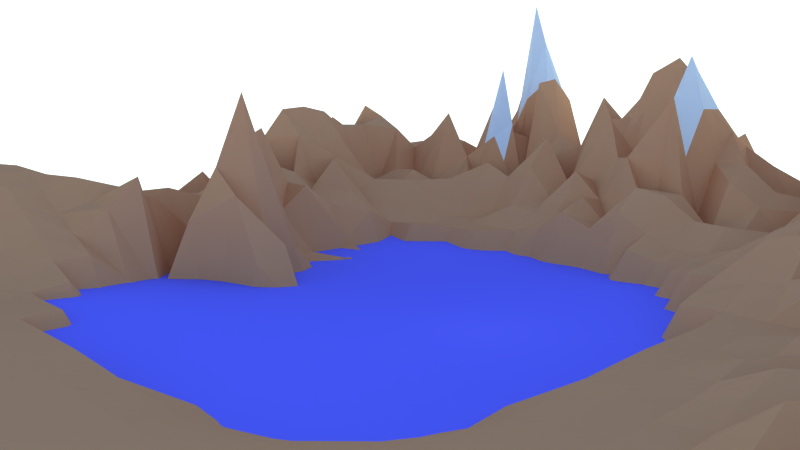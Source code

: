 # Source: hp-landscape.blend  (saved by Blender 2.75.0; exported with 4.5.12 LTS)
import bpy
from mathutils import Matrix  # noqa: F401  (used for matrix-valued properties, if any)

bpy.ops.wm.read_factory_settings(use_empty=True)
scene = bpy.context.scene
scene.name = 'Scene'

# ---- collections
col_collection_1 = bpy.data.collections.new('Collection 1'); scene.collection.children.link(col_collection_1)

# ---- materials (node trees are filled in below, after node groups)
mat_material_003 = bpy.data.materials.new('Material.003')
mat_material_003.alpha_threshold = 0.0
mat_material_003.diffuse_color = (0.1923, 0.1846, 1.0, 1.0)
mat_material_003.roughness = 0.5
mat_material_000 = bpy.data.materials.new('Material.000')
mat_material_000.alpha_threshold = 0.0
mat_material_000.diffuse_color = (0.7154, 0.32, 0.1473, 1.0)
mat_material_000.roughness = 0.5
mat_material = bpy.data.materials.new('Material')
mat_material.alpha_threshold = 0.0
mat_material.roughness = 0.5

# ---- material node trees

# ---- world
world_world_001 = bpy.data.worlds.new('World.001'); scene.world = world_world_001
world_world_001.use_nodes = True; world_world_001.node_tree.nodes.clear()
_N = world_world_001.node_tree.nodes; _L = world_world_001.node_tree.links
n0 = _N.new('ShaderNodeOutputWorld'); n0.name = 'World Output'; n0.location = (300, 300)
n1 = _N.new('ShaderNodeTexSky'); n1.name = 'Sky Texture'; n1.location = (-190, 300)
n1.sky_type = 'HOSEK_WILKIE'
n1.sun_direction = (-0.1409, 0.3289, 0.9338)
n1.ground_albedo = 0.8
n1.sun_elevation = 1.571
n2 = _N.new('ShaderNodeBackground'); n2.name = 'Background'; n2.location = (10, 300)
n2.inputs[1].default_value = 5.0
_L.new(n2.outputs[0], n0.inputs[0])
_L.new(n1.outputs[0], n2.inputs[0])
n0.is_active_output = True
world_world_001.use_sun_shadow = False
world_world_001.sun_shadow_jitter_overblur = 0.0
world_world_001.cycles.sampling_method = 'MANUAL'
world_world_001.cycles.sample_map_resolution = 256

# ---- cameras
cam_camera = bpy.data.cameras.new('Camera')
cam_camera.clip_end = 270.6
cam_camera.lens = 35.0
cam_camera.sensor_width = 32.0
cam_camera.sensor_height = 18.0
cam_camera.ortho_scale = 7.314
cam_camera.dof.focus_distance = 0.0

# ---- lights
light_lamp = bpy.data.lights.new('Lamp', 'POINT')
light_lamp.transmission_factor = 0.0
light_lamp.cutoff_distance = 30.0
light_lamp.energy = 100.0
light_lamp.shadow_buffer_clip_start = 1.001
light_lamp.shadow_soft_size = 0.1
light_lamp.shadow_maximum_resolution = 0.006
light_lamp.use_absolute_resolution = True
light_lamp.cycles.use_multiple_importance_sampling = False

# ---- meshes
me_plane_001 = bpy.data.meshes.new('Plane.001')
me_plane_001.from_pydata([(-1.0, -1.0, 0.0), (1.0, -1.0, 0.0), (-1.0, 1.0, 0.0), (1.0, 1.0, 0.0)], [], [(0, 1, 3, 2)])
me_plane_001.materials.append(mat_material_003)
me_plane_001.use_remesh_preserve_volume = False
me_plane_001.use_remesh_preserve_attributes = False
me_plane_001.use_mirror_vertex_groups = False
me_plane_001.update()
me_plane = bpy.data.meshes.new('Plane')
me_plane.from_pydata([(-4.079, -4.079, 0.2129), (4.079, -4.079, 0.0), (-4.079, 4.079, 0.008868), (4.079, 4.079, -0.02277), (-4.079, 0.0, 0.02565), (0.0, -4.079, 0.0), (4.079, 0.0, 0.359), (0.0, 4.079, 0.3281), (0.0, 0.0, -1.508), (-4.079, -2.04, 0.4731), (2.04, -4.079, 0.0), (4.079, 2.04, 0.2052), (-2.04, 4.079, 0.3496), (-4.079, 2.04, 0.7129), (-2.04, -4.079, 0.01825), (4.079, -2.04, 0.02245), (2.04, 4.079, 1.101), (0.0, 2.04, 0.1393), (0.0, -2.04, -0.05133), (-2.04, 0.0, 0.1185), (2.04, 0.0, 0.02507), (2.04, -2.04, 0.02245), (-2.04, -2.04, 0.0006351), (-2.04, 2.04, 0.04105), (2.04, 2.04, 0.7714), (-4.079, -3.059, 0.3242), (3.059, -4.079, 0.0), (4.079, 3.059, 0.02892), (-3.059, 4.079, 0.5923), (-4.079, 1.02, 0.2063), (-1.02, -4.079, 0.0), (4.079, -1.02, 0.0328), (1.02, 4.079, 0.2333), (0.0, 3.059, 0.5908), (0.0, -1.02, -1.597), (-3.059, 0.0, 0.3112), (1.02, 0.0, -0.6228), (-4.079, -1.02, 0.4551), (1.02, -4.079, 0.0), (4.079, 1.02, 0.1554), (-1.02, 4.079, 0.6317), (-4.079, 3.059, 0.5697), (-3.059, -4.079, 0.3242), (4.079, -3.059, 0.0), (3.059, 4.079, 0.5609), (0.0, 1.02, -0.9367), (0.0, -3.059, 0.0), (-1.02, 0.0, -1.531), (3.059, 0.0, 0.1086), (2.04, -1.02, 0.01132), (2.04, -3.059, 0.0), (1.02, -2.04, -0.001531), (3.059, -2.04, 0.1622), (-2.04, -1.02, -0.5585), (-2.04, -3.059, 0.07886), (-3.059, -2.04, 0.5313), (-1.02, -2.04, 0.0), (-2.04, 3.059, 0.2777), (-2.04, 1.02, -0.1861), (-3.059, 2.04, 0.195), (-1.02, 2.04, 0.05765), (2.04, 3.059, 0.3997), (2.04, 1.02, 0.2227), (1.02, 2.04, 0.3232), (3.059, 2.04, 0.2978), (3.059, 1.02, 0.6871), (1.02, 1.02, 0.09517), (1.02, 3.059, 0.8154), (-1.02, 1.02, -1.133), (-3.059, 1.02, 0.4617), (-3.059, 3.059, 0.5367), (-1.02, -3.059, 0.0), (-3.059, -3.059, 0.5641), (-3.059, -1.02, 0.5955), (3.059, -3.059, 0.02245), (1.02, -3.059, 0.0), (1.02, -1.02, -0.1916), (3.059, -1.02, 0.3408), (-1.02, -1.02, -1.231), (-1.02, 3.059, 0.9159), (3.059, 3.059, 0.557), (-4.079, -3.569, 0.3242), (3.569, -4.079, 0.0), (4.079, 3.569, -0.0354), (-3.569, 4.079, 0.1027), (-4.079, 0.5099, 0.3284), (-0.5099, -4.079, 0.0), (4.079, -0.5099, 0.04478), (0.5099, 4.079, 0.2286), (0.0, 3.569, 0.6991), (0.0, -0.5099, -1.67), (-3.569, 0.0, 0.2813), (0.5099, 0.0, -1.203), (-4.079, -1.53, 0.5701), (1.53, -4.079, 0.0), (4.079, 1.53, 0.07388), (-1.53, 4.079, 0.52), (-4.079, 2.549, 0.7132), (-2.549, -4.079, 0.2129), (4.079, -2.549, 0.00261), (2.549, 4.079, 0.7748), (0.0, 1.53, -0.591), (0.0, -2.549, 0.0), (-1.53, 0.0, -0.4069), (2.549, 0.0, 0.2289), (2.04, -0.5099, 0.09943), (2.04, -2.549, 0.00261), (0.5099, -2.04, -0.05133), (2.549, -2.04, 0.109), (-2.04, -0.5099, -0.5894), (-2.04, -2.549, 0.01825), (-3.569, -2.04, 0.6444), (-1.53, -2.04, 0.0), (-2.04, 3.569, 1.266), (-2.04, 1.53, 0.03455), (-3.569, 2.04, 0.7757), (-1.53, 2.04, 0.0), (2.04, 3.569, 0.7541), (2.04, 1.53, 0.5816), (0.5099, 2.04, 0.05986), (2.549, 2.04, 0.488), (-4.079, -2.549, 0.3607), (2.549, -4.079, 0.0), (4.079, 2.549, 0.03063), (-2.549, 4.079, 0.6468), (-4.079, 1.53, 0.6407), (-1.53, -4.079, 0.0), (4.079, -1.53, 0.00261), (1.53, 4.079, 1.014), (0.0, 2.549, 0.3809), (0.0, -1.53, -1.054), (-2.549, 0.0, 0.1093), (1.53, 0.0, 0.0), (-4.079, -0.5099, 0.1587), (0.5099, -4.079, 0.0), (4.079, 0.5099, 0.4246), (-0.5099, 4.079, 0.2602), (-4.079, 3.569, 0.3465), (-3.569, -4.079, 0.3242), (4.079, -3.569, 0.0), (3.569, 4.079, 0.006387), (0.0, 0.5099, -1.231), (0.0, -3.569, 0.0), (-0.5099, 0.0, -1.621), (3.569, 0.0, 0.452), (2.04, -1.53, 0.00261), (2.04, -3.569, 0.0), (1.53, -2.04, 0.0), (3.569, -2.04, 0.109), (-2.04, -1.53, 0.03627), (-2.04, -3.569, 0.07886), (-2.549, -2.04, 0.1768), (-0.5099, -2.04, -0.01147), (-2.04, 2.549, 0.4954), (-2.04, 0.5099, -0.2672), (-2.549, 2.04, 0.3361), (-0.5099, 2.04, 0.114), (2.04, 2.549, 0.3067), (2.04, 0.5099, 0.1683), (1.53, 2.04, -0.01366), (3.569, 2.04, 0.4131), (3.059, 1.53, 0.5434), (3.059, 0.5099, 0.9609), (2.549, 1.02, 0.4978), (3.569, 1.02, 1.081), (1.02, 1.53, 0.1256), (1.02, 0.5099, -0.3674), (0.5099, 1.02, -0.591), (1.53, 1.02, 0.214), (1.02, 3.569, 0.1249), (1.02, 2.549, 0.2261), (0.5099, 3.059, 0.3959), (1.53, 3.059, 0.2239), (-1.02, 1.53, -0.7767), (-1.02, 0.5099, -1.379), (-1.53, 1.02, -0.6687), (-0.5099, 1.02, -1.153), (-3.059, 1.53, 0.5591), (-3.059, 0.5099, 0.3961), (-3.569, 1.02, 0.734), (-2.549, 1.02, 0.2269), (-3.059, 3.569, 0.4924), (-3.059, 2.549, 0.1654), (-3.569, 3.059, 0.105), (-2.549, 3.059, 0.6083), (-1.02, -2.549, 0.0), (-1.02, -3.569, 0.0), (-1.53, -3.059, 0.0), (-0.5099, -3.059, 0.0), (-3.059, -2.549, 0.4563), (-3.059, -3.569, 0.5641), (-3.569, -3.059, 0.5739), (-2.549, -3.059, 0.3242), (-3.059, -0.5099, 0.4404), (-3.059, -1.53, 0.5701), (-3.569, -1.02, 0.5701), (-2.549, -1.02, 0.4115), (3.059, -2.549, 0.109), (3.059, -3.569, 0.0), (2.549, -3.059, 0.00261), (3.569, -3.059, 0.00261), (1.02, -2.549, 0.0), (1.02, -3.569, 0.0), (0.5099, -3.059, 0.0), (1.53, -3.059, 0.0), (1.02, -0.5099, -0.5818), (1.02, -1.53, -0.09525), (0.5099, -1.02, -1.222), (1.53, -1.02, -0.006131), (3.059, -0.5099, 0.5901), (3.059, -1.53, 0.1346), (2.549, -1.02, 0.08712), (3.569, -1.02, 0.3005), (-1.02, -0.5099, -1.355), (-1.02, -1.53, -0.8173), (-1.53, -1.02, -0.8444), (-0.5099, -1.02, -1.539), (-1.02, 3.569, 0.6189), (-1.02, 2.549, 0.491), (-1.53, 3.059, 0.2369), (-0.5099, 3.059, 0.7473), (3.059, 3.569, 0.165), (3.059, 2.549, -0.05159), (2.549, 3.059, 0.5835), (3.569, 3.059, 0.4684), (3.569, 2.549, 0.5259), (2.549, 2.549, 0.3744), (2.549, 3.569, 0.01656), (-0.5099, 2.549, 0.6417), (-1.53, 2.549, 0.4915), (-1.53, 3.569, 0.4249), (-0.5099, -1.53, -1.058), (-1.53, -1.53, -0.591), (-1.53, -0.5099, -1.006), (3.569, -1.53, 0.09527), (2.549, -1.53, 0.07095), (2.549, -0.5099, 0.2029), (1.53, -1.53, 0.0), (0.5099, -1.53, -0.2566), (0.5099, -0.5099, -1.393), (1.53, -3.569, 0.0), (0.5099, -3.569, 0.0), (0.5099, -2.549, 0.0), (3.569, -3.569, 0.0), (2.549, -3.569, 0.0), (2.549, -2.549, 0.07095), (-2.549, -1.53, 0.2764), (-3.569, -1.53, 0.7134), (-3.569, -0.5099, 0.2764), (-2.549, -3.569, 0.3242), (-3.569, -3.569, 0.5641), (-3.569, -2.549, 0.5625), (-0.5099, -3.569, 0.0), (-1.53, -3.569, 0.0), (-1.53, -2.549, 0.0), (-2.549, 2.549, 0.1904), (-3.569, 2.549, 0.8981), (-3.569, 3.569, 0.5334), (-2.549, 0.5099, 0.2139), (-3.569, 0.5099, 0.0002113), (-3.569, 1.53, 1.03), (-0.5099, 0.5099, -1.444), (-1.53, 0.5099, -0.9231), (-1.53, 1.53, -0.591), (1.53, 2.549, 0.4642), (0.5099, 2.549, 0.1458), (0.5099, 3.569, 0.1072), (1.53, 0.5099, 0.01356), (0.5099, 0.5099, -0.8967), (0.5099, 1.53, 0.01151), (3.569, 0.5099, 0.7323), (2.549, 0.5099, 0.3835), (2.549, 1.53, 0.5168), (3.569, 1.53, 0.2914), (1.53, 1.53, 0.111), (1.53, 3.569, 0.2147), (-0.5099, 1.53, -0.7769), (-2.549, 1.53, 0.1445), (-2.549, 3.569, 0.4494), (-0.5099, -2.549, 0.0), (-2.549, -2.549, 0.2717), (-2.549, -0.5099, -0.2855), (3.569, -2.549, 0.07095), (1.53, -2.549, 0.0), (1.53, -0.5099, 0.0), (3.569, -0.5099, 0.6925), (-0.5099, -0.5099, -1.64), (-0.5099, 3.569, 0.7772), (3.569, 3.569, 0.05496), (-4.079, -3.824, 0.2679), (3.824, -4.079, 0.0), (4.079, 3.824, -0.03148), (-3.824, 4.079, 0.02263), (-4.079, 0.2549, 0.027), (-0.2549, -4.079, 0.0), (4.079, -0.2549, 0.2638), (0.2549, 4.079, 0.2062), (0.0, 3.824, 0.4146), (0.0, -0.2549, -1.598), (-3.824, 0.0, 0.03366), (0.2549, 0.0, -1.433), (-4.079, -1.785, 0.5149), (1.785, -4.079, 0.0), (4.079, 1.785, 0.3985), (-1.785, 4.079, 0.8881), (-4.079, 2.294, 0.8791), (-2.294, -4.079, 0.09559), (4.079, -2.294, 0.01042), (2.294, 4.079, 0.7498), (0.0, 1.785, 0.05343), (0.0, -2.294, -0.0009388), (-1.785, 0.0, 0.09972), (2.294, 0.0, 0.1312), (2.04, -0.2549, 0.1535), (2.04, -2.294, 0.01042), (0.2549, -2.04, -0.07249), (2.294, -2.04, 0.06306), (-2.04, -0.2549, 0.4736), (-2.04, -2.294, 0.003253), (-3.824, -2.04, 0.5579), (-1.785, -2.04, 0.0), (-2.04, 3.824, 1.043), (-2.04, 1.785, 0.002892), (-3.824, 2.04, 0.8185), (-1.785, 2.04, 0.01271), (2.04, 3.824, 2.019), (2.04, 1.785, 0.1428), (0.2549, 2.04, 0.05212), (2.294, 2.04, 0.542), (-4.079, -2.804, 0.3089), (2.804, -4.079, 0.0), (4.079, 2.804, 0.01309), (-2.804, 4.079, 1.117), (-4.079, 1.275, 0.6584), (-1.275, -4.079, 0.0), (4.079, -1.275, 0.02866), (1.275, 4.079, 0.9104), (0.0, 2.804, 0.1792), (0.0, -1.275, -1.44), (-2.804, 0.0, 0.3494), (1.275, 0.0, 0.0), (-4.079, -0.7648, 0.3024), (0.7648, -4.079, 0.0), (4.079, 0.7648, 0.4579), (-0.7648, 4.079, 0.6798), (-4.079, 3.314, 0.4343), (-3.314, -4.079, 0.3803), (4.079, -3.314, 0.0), (3.314, 4.079, 0.05565), (0.0, 0.7648, -1.15), (0.0, -3.314, 0.0), (-0.7648, 0.0, -1.481), (3.314, 0.0, 1.173), (2.04, -1.275, 0.0), (2.04, -3.314, 0.0), (1.275, -2.04, 0.0), (3.314, -2.04, 0.1466), (-2.04, -1.275, -0.323), (-2.04, -3.314, 0.1212), (-2.804, -2.04, 0.3454), (-0.7648, -2.04, 0.0), (-2.04, 2.804, 0.1778), (-2.04, 0.7648, -0.1538), (-2.804, 2.04, 0.2236), (-0.7648, 2.04, 0.2097), (2.04, 2.804, 0.09213), (2.04, 0.7648, 0.1389), (1.275, 2.04, 0.09703), (3.314, 2.04, 0.2526), (3.059, 1.785, 0.6713), (3.059, 0.7648, 0.3238), (2.294, 1.02, 0.5414), (3.314, 1.02, 0.7694), (1.02, 1.785, 0.2893), (1.02, 0.7648, 0.03196), (0.2549, 1.02, -0.8404), (1.275, 1.02, 0.1452), (1.02, 3.824, 0.2932), (1.02, 2.804, 0.5237), (0.2549, 3.059, 0.6018), (1.275, 3.059, 1.067), (-1.02, 1.785, -0.5382), (-1.02, 0.7648, -1.186), (-1.785, 1.02, -0.2367), (-0.7648, 1.02, -1.2), (-3.059, 1.785, 0.2543), (-3.059, 0.7648, 0.4554), (-3.824, 1.02, 0.8142), (-2.804, 1.02, 0.3239), (-3.059, 3.824, 0.4805), (-3.059, 2.804, 0.6955), (-3.824, 3.059, 0.2208), (-2.804, 3.059, 0.2581), (-1.02, -2.294, 0.0), (-1.02, -3.314, 0.0), (-1.785, -3.059, 0.01065), (-0.7648, -3.059, 0.0), (-3.059, -2.294, 0.4794), (-3.059, -3.314, 0.5965), (-3.824, -3.059, 0.4583), (-2.804, -3.059, 0.4561), (-3.059, -0.2549, 0.4404), (-3.059, -1.275, 0.5149), (-3.824, -1.02, 0.5149), (-2.804, -1.02, 0.4386), (3.059, -2.294, 0.1466), (3.059, -3.314, 0.0008453), (2.294, -3.059, 0.0), (3.314, -3.059, 0.01042), (1.02, -2.294, 0.0), (1.02, -3.314, 0.0), (0.2549, -3.059, 0.0), (1.275, -3.059, 0.0), (1.02, -0.2549, -0.7467), (1.02, -1.275, -0.1604), (0.2549, -1.02, -1.546), (1.275, -1.02, -0.07249), (3.059, -0.2549, 0.3546), (3.059, -1.275, 0.1821), (2.294, -1.02, 0.1088), (3.314, -1.02, 0.1707), (-1.02, -0.2549, -1.512), (-1.02, -1.275, -1.051), (-1.785, -1.02, -0.3582), (-0.7648, -1.02, -1.439), (-1.02, 3.824, 0.2902), (-1.02, 2.804, 0.388), (-1.785, 3.059, 0.5145), (-0.7648, 3.059, 0.6205), (3.059, 3.824, -0.04201), (3.059, 2.804, 1.383), (2.294, 3.059, 0.7607), (3.314, 3.059, 0.0934), (-4.079, -3.314, 0.3803), (3.314, -4.079, 0.0), (4.079, 3.314, -0.0202), (-3.314, 4.079, 0.4081), (-4.079, 0.7648, 0.3452), (-0.7648, -4.079, 0.0), (4.079, -0.7648, 0.2381), (0.7648, 4.079, 0.2185), (0.0, 3.314, 0.839), (0.0, -0.7648, -1.73), (-3.314, 0.0, 0.3448), (0.7648, 0.0, -0.9294), (-4.079, -1.275, 0.5149), (1.275, -4.079, 0.0), (4.079, 1.275, 0.5302), (-1.275, 4.079, 0.3565), (-4.079, 2.804, 0.2021), (-2.804, -4.079, 0.2679), (4.079, -2.804, 0.0), (2.804, 4.079, 0.5136), (0.0, 1.275, -0.8113), (0.0, -2.804, 0.0), (-1.275, 0.0, -1.247), (2.804, 0.0, 0.2499), (2.04, -0.7648, 0.02497), (2.04, -2.804, 0.0), (0.7648, -2.04, -0.0219), (2.804, -2.04, 0.1466), (-2.04, -0.7648, -0.3716), (-2.04, -2.804, 0.04399), (-3.314, -2.04, 0.627), (-1.275, -2.04, 0.0), (-2.04, 3.314, 1.23), (-2.04, 1.275, -0.4445), (-3.314, 2.04, 0.2132), (-1.275, 2.04, 0.006318), (2.04, 3.314, -0.1076), (2.04, 1.275, 0.154), (0.7648, 2.04, 0.1371), (2.804, 2.04, 0.5785), (-4.079, -2.294, 0.3947), (2.294, -4.079, 0.0), (4.079, 2.294, 0.1535), (-2.294, 4.079, 0.5025), (-4.079, 1.785, 0.3167), (-1.785, -4.079, 0.0), (4.079, -1.785, 0.01042), (1.785, 4.079, 0.1569), (0.0, 2.294, 0.3989), (0.0, -1.785, -0.1604), (-2.294, 0.0, 1.225), (1.785, 0.0, 0.07057), (-4.079, -0.2549, 0.05657), (0.2549, -4.079, 0.0), (4.079, 0.2549, 0.7279), (-0.2549, 4.079, 0.7653), (-4.079, 3.824, 0.1291), (-3.824, -4.079, 0.2679), (4.079, -3.824, 0.0), (3.824, 4.079, -0.0726), (0.0, 0.2549, -1.364), (0.0, -3.824, 0.0), (-0.2549, 0.0, -1.571), (3.824, 0.0, 0.3989), (2.04, -1.785, 0.01042), (2.04, -3.824, 0.0), (1.785, -2.04, 0.0008453), (3.824, -2.04, 0.06306), (-2.04, -1.785, 0.01202), (-2.04, -3.824, 0.04399), (-2.294, -2.04, 0.05291), (-0.2549, -2.04, -0.02527), (-2.04, 2.294, 0.1885), (-2.04, 0.2549, 0.02962), (-2.294, 2.04, 0.1893), (-0.2549, 2.04, 0.2674), (2.04, 2.294, -0.1112), (2.04, 0.2549, 0.09895), (1.785, 2.04, 0.6068), (3.824, 2.04, 0.2283), (3.059, 1.275, 0.6308), (3.059, 0.2549, 0.6126), (2.804, 1.02, 0.5699), (3.824, 1.02, 0.1405), (1.02, 1.275, 0.1023), (1.02, 0.2549, -0.5488), (0.7648, 1.02, -0.4482), (1.785, 1.02, 0.3074), (1.02, 3.314, 0.7693), (1.02, 2.294, 0.01671), (0.7648, 3.059, 0.2584), (1.785, 3.059, 0.4216), (-1.02, 1.275, -0.9678), (-1.02, 0.2549, -1.531), (-1.275, 1.02, -0.7397), (-0.2549, 1.02, -1.08), (-3.059, 1.275, 0.3201), (-3.059, 0.2549, 0.296), (-3.314, 1.02, 0.03854), (-2.294, 1.02, -0.05528), (-3.059, 3.314, 0.6024), (-3.059, 2.294, 0.3812), (-3.314, 3.059, 0.6205), (-2.294, 3.059, 1.369), (-1.02, -2.804, 0.0), (-1.02, -3.824, 0.0), (-1.275, -3.059, 0.0), (-0.2549, -3.059, 0.0), (-3.059, -2.804, 0.4814), (-3.059, -3.824, 0.4561), (-3.314, -3.059, 0.5966), (-2.294, -3.059, 0.1909), (-3.059, -0.7648, 0.4908), (-3.059, -1.785, 0.5255), (-3.314, -1.02, 0.5149), (-2.294, -1.02, -0.05906), (3.059, -2.804, 0.06306), (3.059, -3.824, 0.0), (2.804, -3.059, 0.01042), (3.824, -3.059, 0.0), (1.02, -2.804, 0.0), (1.02, -3.824, 0.0), (0.7648, -3.059, 0.0), (1.785, -3.059, 0.0), (1.02, -0.7648, -0.1604), (1.02, -1.785, -0.05484), (0.7648, -1.02, -0.9389), (1.785, -1.02, 0.0), (3.059, -0.7648, 0.01169), (3.059, -1.785, 0.1466), (2.804, -1.02, 0.1589), (3.824, -1.02, 0.2232), (-1.02, -0.7648, -1.305), (-1.02, -1.785, -0.5487), (-1.275, -1.02, -0.9085), (-0.2549, -1.02, -1.616), (-1.02, 3.314, 0.8594), (-1.02, 2.294, 0.1343), (-1.275, 3.059, 0.7195), (-0.2549, 3.059, 1.465), (3.059, 3.314, 0.3313), (3.059, 2.294, 0.3607), (2.804, 3.059, 0.3607), (3.824, 3.059, 0.1439), (3.569, 2.804, 0.2035), (3.569, 2.294, 0.2946), (3.314, 2.549, 0.1359), (3.824, 2.549, -0.04359), (2.549, 2.804, 0.3797), (2.549, 2.294, 0.5223), (2.294, 2.549, 0.3), (2.804, 2.549, 0.4847), (2.549, 3.824, 0.9178), (2.549, 3.314, 0.7044), (2.294, 3.569, 0.9438), (2.804, 3.569, 0.3605), (-0.5099, 2.804, 0.3823), (-0.5099, 2.294, 0.09843), (-0.7648, 2.549, 0.2602), (-0.2549, 2.549, 0.1632), (-1.53, 2.804, 0.7408), (-1.53, 2.294, 0.166), (-1.785, 2.549, 0.3826), (-1.275, 2.549, 0.2166), (-1.53, 3.824, 0.4353), (-1.53, 3.314, 0.6189), (-1.785, 3.569, 0.5986), (-1.275, 3.569, 0.3797), (-0.5099, -1.275, -1.318), (-0.5099, -1.785, -0.7467), (-0.7648, -1.53, -0.9317), (-0.2549, -1.53, -1.133), (-1.53, -1.275, -0.7159), (-1.53, -1.785, 0.0), (-1.785, -1.53, -0.4482), (-1.275, -1.53, -0.6946), (-1.53, -0.2549, -0.8869), (-1.53, -0.7648, -0.8602), (-1.785, -0.5099, -0.8921), (-1.275, -0.5099, -1.148), (3.569, -1.275, 0.1356), (3.569, -1.785, 0.09021), (3.314, -1.53, 0.1799), (3.824, -1.53, 0.02923), (2.549, -1.275, 0.1152), (2.549, -1.785, 0.09021), (2.294, -1.53, 0.02845), (2.804, -1.53, 0.09436), (2.549, -0.2549, 0.2679), (2.549, -0.7648, 0.05398), (2.294, -0.5099, 0.1008), (2.804, -0.5099, 0.3109), (1.53, -1.275, -0.0009388), (1.53, -1.785, 0.0), (1.275, -1.53, -0.0219), (1.785, -1.53, 0.0), (0.5099, -1.275, -1.0), (0.5099, -1.785, -0.1604), (0.2549, -1.53, -0.9389), (0.7648, -1.53, -0.2227), (0.5099, -0.2549, -1.317), (0.5099, -0.7648, -1.44), (0.2549, -0.5099, -1.616), (0.7648, -0.5099, -1.133), (1.53, -3.314, 0.0), (1.53, -3.824, 0.0), (1.275, -3.569, 0.0), (1.785, -3.569, 0.0), (0.5099, -3.314, 0.0), (0.5099, -3.824, 0.0), (0.2549, -3.569, 0.0), (0.7648, -3.569, 0.0), (0.5099, -2.294, -0.0009388), (0.5099, -2.804, 0.0), (0.2549, -2.549, 0.0), (0.7648, -2.549, 0.0), (3.569, -3.314, 0.0), (3.569, -3.824, 0.0), (3.314, -3.569, 0.0), (3.824, -3.569, 0.0), (2.549, -3.314, 0.0), (2.549, -3.824, 0.0), (2.294, -3.569, 0.0), (2.804, -3.569, 0.0), (2.549, -2.294, 0.09021), (2.549, -2.804, 0.02845), (2.294, -2.549, 0.02845), (2.804, -2.549, 0.09021), (-2.549, -1.275, 0.2549), (-2.549, -1.785, 0.2155), (-2.804, -1.53, 0.4293), (-2.294, -1.53, 0.1369), (-3.569, -1.275, 0.6734), (-3.569, -1.785, 0.6839), (-3.824, -1.53, 0.6734), (-3.314, -1.53, 0.6734), (-3.569, -0.2549, 0.1956), (-3.569, -0.7648, 0.4293), (-3.824, -0.5099, 0.2155), (-3.314, -0.5099, 0.2645), (-2.549, -3.314, 0.3803), (-2.549, -3.824, 0.2679), (-2.804, -3.569, 0.4561), (-2.294, -3.569, 0.1909), (-3.569, -3.314, 0.5965), (-3.569, -3.824, 0.4561), (-3.824, -3.569, 0.4561), (-3.314, -3.569, 0.5965), (-3.569, -2.294, 0.6007), (-3.569, -2.804, 0.5485), (-3.824, -2.549, 0.4608), (-3.314, -2.549, 0.553), (-0.5099, -3.314, 0.0), (-0.5099, -3.824, 0.0), (-0.7648, -3.569, 0.0), (-0.2549, -3.569, 0.0), (-1.53, -3.314, 0.0), (-1.53, -3.824, 0.0), (-1.785, -3.569, 0.01065), (-1.275, -3.569, 0.0), (-1.53, -2.294, 0.0), (-1.53, -2.804, 0.0), (-1.785, -2.549, 0.0), (-1.275, -2.549, 0.0), (-2.549, 2.804, 0.5042), (-2.549, 2.294, 0.2167), (-2.804, 2.549, 0.2359), (-2.294, 2.549, 0.3749), (-3.569, 2.804, 0.5758), (-3.569, 2.294, 0.8145), (-3.824, 2.549, 1.0), (-3.314, 2.549, 0.7665), (-3.569, 3.824, 0.4342), (-3.569, 3.314, 0.2933), (-3.824, 3.569, 0.3522), (-3.314, 3.569, 0.471), (-2.549, 0.7648, 0.4024), (-2.549, 0.2549, 0.882), (-2.804, 0.5099, 0.9018), (-2.294, 0.5099, -0.08713), (-3.569, 0.7648, 0.4057), (-3.569, 0.2549, 0.2645), (-3.824, 0.5099, 0.4523), (-3.314, 0.5099, 0.4851), (-3.569, 1.785, 0.9716), (-3.569, 1.275, 1.015), (-3.824, 1.53, 0.7664), (-3.314, 1.53, 0.6594), (-0.5099, 0.7648, -1.309), (-0.5099, 0.2549, -1.557), (-0.7648, 0.5099, -1.488), (-0.2549, 0.5099, -1.389), (-1.53, 0.7648, -0.7949), (-1.53, 0.2549, -0.4033), (-1.785, 0.5099, -0.9398), (-1.275, 0.5099, -1.12), (-1.53, 1.785, 0.0), (-1.53, 1.275, -0.7582), (-1.785, 1.53, -0.4482), (-1.275, 1.53, -0.6946), (1.53, 2.804, 0.004871), (1.53, 2.294, -0.02252), (1.275, 2.549, 0.4925), (1.785, 2.549, 0.6991), (0.5099, 2.804, 0.3012), (0.5099, 2.294, 0.2173), (0.2549, 2.549, 0.1147), (0.7648, 2.549, 0.1698), (0.5099, 3.824, 0.3401), (0.5099, 3.314, 0.1495), (0.2549, 3.569, 0.5415), (0.7648, 3.569, 0.1029), (1.53, 0.7648, 0.02869), (1.53, 0.2549, 0.0), (1.275, 0.5099, 0.0), (1.785, 0.5099, 0.05672), (0.5099, 0.7648, -0.8113), (0.5099, 0.2549, -1.046), (0.2549, 0.5099, -1.096), (0.7648, 0.5099, -0.6946), (0.5099, 1.785, 0.05177), (0.5099, 1.275, -0.4482), (0.2549, 1.53, -0.4482), (0.7648, 1.53, 0.1076), (3.569, 0.7648, 0.8206), (3.569, 0.2549, 0.5184), (3.314, 0.5099, 0.5639), (3.824, 0.5099, 0.5661), (2.549, 0.7648, 0.213), (2.549, 0.2549, 0.56), (2.294, 0.5099, 0.3206), (2.804, 0.5099, 0.5215), (2.549, 1.785, 0.4005), (2.549, 1.275, 0.674), (2.294, 1.53, 0.103), (2.804, 1.53, 0.2827), (3.569, 1.785, 0.09), (3.569, 1.275, 0.04503), (3.314, 1.53, 0.5045), (3.824, 1.53, 0.03552), (1.53, 1.785, 0.3441), (1.53, 1.275, 0.4366), (1.275, 1.53, 0.2262), (1.785, 1.53, 0.1373), (1.53, 3.824, 1.126), (1.53, 3.314, -0.2328), (1.275, 3.569, 0.1331), (1.785, 3.569, -0.2464), (-0.5099, 1.785, -0.5382), (-0.5099, 1.275, -0.9702), (-0.7648, 1.53, -0.7882), (-0.2549, 1.53, -0.6946), (-2.549, 1.785, 0.2789), (-2.549, 1.275, 0.3153), (-2.804, 1.53, 0.2528), (-2.294, 1.53, 0.02006), (-2.549, 3.824, 0.2473), (-2.549, 3.314, 0.7837), (-2.804, 3.569, 0.04412), (-2.294, 3.569, 2.0), (-0.5099, -2.294, 0.0), (-0.5099, -2.804, 0.0), (-0.7648, -2.549, 0.0), (-0.2549, -2.549, 0.0), (-2.549, -2.294, 0.2011), (-2.549, -2.804, 0.2697), (-2.804, -2.549, 0.3621), (-2.294, -2.549, 0.09876), (-2.549, -0.2549, -0.4694), (-2.549, -0.7648, 0.6204), (-2.804, -0.5099, 0.4085), (-2.294, -0.5099, 0.2792), (3.569, -2.294, 0.09021), (3.569, -2.804, 0.02845), (3.314, -2.549, 0.09021), (3.824, -2.549, 0.02845), (1.53, -2.294, 0.0), (1.53, -2.804, 0.0), (1.275, -2.549, 0.0), (1.785, -2.549, 0.0), (1.53, -0.2549, 0.0), (1.53, -0.7648, -0.0009388), (1.275, -0.5099, -0.02529), (1.785, -0.5099, 0.005099), (3.569, -0.2549, 0.6081), (3.569, -0.7648, 0.2019), (3.314, -0.5099, 0.09425), (3.824, -0.5099, 0.4611), (-0.5099, -0.2549, -1.678), (-0.5099, -0.7648, -1.598), (-0.7648, -0.5099, -1.575), (-0.2549, -0.5099, -1.728), (-0.5099, 3.824, 1.041), (-0.5099, 3.314, 1.452), (-0.7648, 3.569, 1.391), (-0.2549, 3.569, 0.6944), (3.569, 3.824, 0.0489), (3.569, 3.314, 0.07327), (3.314, 3.569, 0.2604), (3.824, 3.569, 0.02187), (3.824, 3.314, 0.2327), (3.314, 3.314, 0.0388), (3.314, 3.824, 0.3853), (-0.2549, 3.314, 1.193), (-0.7648, 3.314, 1.321), (-0.7648, 3.824, 0.2253), (-0.2549, -0.7648, -1.67), (-0.7648, -0.7648, -1.514), (-0.7648, -0.2549, -1.599), (3.824, -0.7648, 0.3601), (3.314, -0.7648, 0.2485), (3.314, -0.2549, 0.29), (1.785, -0.7648, 0.0), (1.275, -0.7648, -0.05133), (1.275, -0.2549, -0.01148), (1.785, -2.804, 0.0), (1.275, -2.804, 0.0), (1.275, -2.294, 0.0), (3.824, -2.804, 0.01494), (3.314, -2.804, 0.04481), (3.314, -2.294, 0.1329), (-2.294, -0.7648, -0.2448), (-2.804, -0.7648, 0.5159), (-2.804, -0.2549, 0.1578), (-2.294, -2.804, 0.1406), (-2.804, -2.804, 0.4122), (-2.804, -2.294, 0.3754), (-0.2549, -2.804, 0.0), (-0.7648, -2.804, 0.0), (-0.7648, -2.294, 0.0), (-2.294, 3.314, 0.137), (-2.804, 3.314, 0.1457), (-2.804, 3.824, 0.2142), (-2.294, 1.275, 0.1439), (-2.804, 1.275, 0.5726), (-2.804, 1.785, 0.3469), (-0.2549, 1.275, -0.8909), (-0.7648, 1.275, -1.005), (-0.7648, 1.785, -0.5382), (1.785, 3.314, 0.5318), (1.275, 3.314, 0.9603), (1.275, 3.824, 0.1962), (1.785, 1.275, 0.1767), (1.275, 1.275, 0.3797), (1.275, 1.785, 0.4437), (3.824, 1.275, 0.3803), (3.314, 1.275, 0.5788), (3.314, 1.785, 0.5199), (2.804, 1.275, 0.7807), (2.294, 1.275, 0.6124), (2.294, 1.785, 0.4772), (2.804, 0.2549, 0.2945), (2.294, 0.2549, 0.2818), (2.294, 0.7648, 0.2351), (3.824, 0.2549, 0.2236), (3.314, 0.2549, 0.04228), (3.314, 0.7648, 0.5943), (0.7648, 1.275, 0.09005), (0.2549, 1.275, -0.591), (0.2549, 1.785, 0.002265), (0.7648, 0.2549, -0.8163), (0.2549, 0.2549, -1.254), (0.2549, 0.7648, -0.9367), (1.785, 0.2549, 0.01365), (1.275, 0.2549, 0.0), (1.275, 0.7648, 0.03809), (0.7648, 3.314, 0.3132), (0.2549, 3.314, 0.1982), (0.2549, 3.824, 0.3542), (0.7648, 2.294, 0.1089), (0.2549, 2.294, 0.2315), (0.2549, 2.804, 0.4821), (1.785, 2.294, -0.02662), (1.275, 2.294, 0.187), (1.275, 2.804, 0.07665), (-1.275, 1.275, -0.8115), (-1.785, 1.275, -0.5597), (-1.785, 1.785, 0.0), (-1.275, 0.2549, -1.017), (-1.785, 0.2549, -0.9796), (-1.785, 0.7648, -0.7988), (-0.2549, 0.2549, -1.459), (-0.7648, 0.2549, -1.588), (-0.7648, 0.7648, -1.359), (-3.314, 1.275, 0.7666), (-3.824, 1.275, 0.1194), (-3.824, 1.785, 0.9288), (-3.314, 0.2549, 0.32), (-3.824, 0.2549, 0.3037), (-3.824, 0.7648, 0.1832), (-2.294, 0.2549, 0.1742), (-2.804, 0.2549, 0.7618), (-2.804, 0.7648, 0.4103), (-3.314, 3.314, 0.6552), (-3.824, 3.314, 0.1165), (-3.824, 3.824, 0.152), (-3.314, 2.294, 0.2411), (-3.824, 2.294, 0.3385), (-3.824, 2.804, 0.3061), (-2.294, 2.294, 0.3463), (-2.804, 2.294, 0.3965), (-2.804, 2.804, 0.9345), (-1.275, -2.804, 0.0), (-1.785, -2.804, 0.0005626), (-1.785, -2.294, 0.0), (-1.275, -3.824, 0.0), (-1.785, -3.824, 0.0005626), (-1.785, -3.314, 0.03213), (-0.2549, -3.824, 0.0), (-0.7648, -3.824, 0.0), (-0.7648, -3.314, 0.0), (-3.314, -2.804, 0.5541), (-3.824, -2.804, 0.4635), (-3.824, -2.294, 0.4979), (-3.314, -3.824, 0.5051), (-3.824, -3.824, 0.4031), (-3.824, -3.314, 0.5051), (-2.294, -3.824, 0.1406), (-2.804, -3.824, 0.4031), (-2.804, -3.314, 0.5051), (-3.314, -0.7648, 0.4225), (-3.824, -0.7648, 0.366), (-3.824, -0.2549, 0.08993), (-3.314, -1.785, 0.6684), (-3.824, -1.785, 0.6374), (-3.824, -1.275, 0.6368), (-2.294, -1.785, 0.08902), (-2.804, -1.785, 0.3665), (-2.804, -1.275, 0.3717), (2.804, -2.804, 0.04481), (2.294, -2.804, 0.01494), (2.294, -2.294, 0.04481), (2.804, -3.824, 0.0), (2.294, -3.824, 0.0), (2.294, -3.314, 0.0), (3.824, -3.824, 0.0), (3.314, -3.824, 0.0), (3.314, -3.314, 0.0), (0.7648, -2.804, 0.0), (0.2549, -2.804, 0.0), (0.2549, -2.294, -0.006131), (0.7648, -3.824, 0.0), (0.2549, -3.824, 0.0), (0.2549, -3.314, 0.0), (1.785, -3.824, 0.0), (1.275, -3.824, 0.0), (1.275, -3.314, 0.0), (0.7648, -0.7648, -1.054), (0.2549, -0.7648, -1.597), (0.2549, -0.2549, -1.538), (0.7648, -1.785, -0.09525), (0.2549, -1.785, -0.1916), (0.2549, -1.275, -1.222), (1.785, -1.785, 0.0), (1.275, -1.785, -0.001531), (1.275, -1.275, -0.05133), (2.804, -0.7648, 0.143), (2.294, -0.7648, 0.2233), (2.294, -0.2549, 0.167), (2.804, -1.785, 0.1329), (2.294, -1.785, 0.04481), (2.294, -1.275, 0.03906), (3.824, -1.785, 0.04481), (3.314, -1.785, 0.1329), (3.314, -1.275, 0.2005), (-1.275, -0.7648, -0.7315), (-1.785, -0.7648, -0.6716), (-1.785, -0.2549, -0.008792), (-1.275, -1.785, -0.3674), (-1.785, -1.785, 0.0), (-1.785, -1.275, -0.5748), (-0.2549, -1.785, -0.5817), (-0.7648, -1.785, -0.6228), (-0.7648, -1.275, -1.207), (-1.275, 3.314, 1.101), (-1.785, 3.314, 0.7545), (-1.785, 3.824, 0.2773), (-1.275, 2.294, 0.1357), (-1.785, 2.294, 0.03272), (-1.785, 2.804, 0.1335), (-0.2549, 2.294, 0.4407), (-0.7648, 2.294, 0.3169), (-0.7648, 2.804, 0.6056), (2.804, 3.314, 0.5427), (2.294, 3.314, 0.6561), (2.294, 3.824, 1.217), (2.804, 2.294, 0.2361), (2.294, 2.294, 0.5065), (2.294, 2.804, 0.5322), (3.824, 2.294, 0.4099), (3.314, 2.294, 0.1814), (3.314, 2.804, 0.2758), (3.824, 2.804, 0.5221), (2.804, 2.804, 0.456), (2.804, 3.824, 0.3426), (-0.2549, 2.804, 1.128), (-1.275, 2.804, 0.3254), (-1.275, 3.824, 0.4904), (-0.2549, -1.275, -1.393), (-1.275, -1.275, -0.8265), (-1.275, -0.2549, -0.5833), (3.824, -1.275, 0.1303), (2.804, -1.275, 0.05953), (2.804, -0.2549, 0.1183), (1.785, -1.275, 0.0), (0.7648, -1.275, -0.2566), (0.7648, -0.2549, -1.058), (1.785, -3.314, 0.0), (0.7648, -3.314, 0.0), (0.7648, -2.294, 0.0), (3.824, -3.314, 0.0), (2.804, -3.314, 0.0), (2.804, -2.294, 0.1329), (-2.294, -1.275, 0.1388), (-3.314, -1.275, 0.6368), (-3.314, -0.2549, 0.1735), (-2.294, -3.314, 0.2448), (-3.314, -3.314, 0.632), (-3.314, -2.294, 0.5837), (-0.2549, -3.314, 0.0), (-1.275, -3.314, 0.0), (-1.275, -2.294, 0.0), (-2.294, 2.804, 0.05605), (-3.314, 2.804, 0.5581), (-3.314, 3.824, 0.06456), (-2.294, 0.7648, -0.2946), (-3.314, 0.7648, 0.5902), (-3.314, 1.785, 0.7274), (-0.2549, 0.7648, -1.229), (-1.275, 0.7648, -0.9687), (-1.275, 1.785, -0.3674), (1.785, 2.804, 0.05332), (0.7648, 2.804, -0.01239), (0.7648, 3.824, 0.4689), (1.785, 0.7648, 0.02892), (0.7648, 0.7648, -0.591), (0.7648, 1.785, 0.02382), (3.824, 0.7648, 0.5011), (2.804, 0.7648, 0.3309), (2.804, 1.785, 0.184), (3.824, 1.785, 0.3028), (1.785, 1.785, 0.1984), (1.785, 3.824, 0.269), (-0.2549, 1.785, -0.3485), (-2.294, 1.785, 0.1019), (-2.294, 3.824, 0.9623), (-0.2549, -2.294, 0.0), (-2.294, -2.294, 0.07746), (-2.294, -0.2549, 0.6673), (3.824, -2.294, 0.04481), (1.785, -2.294, 0.0), (1.785, -0.2549, 0.02897), (3.824, -0.2549, 0.5791), (-0.2549, -0.2549, -1.64), (-0.2549, 3.824, 0.7075), (3.824, 3.824, -0.08714), (-2.04, 3.442, 1.248), (-2.549, 3.442, 0.6166), (-2.422, 3.569, 1.225), (-2.04, 3.697, 1.154), (-2.549, 3.697, 0.3484), (-2.167, 3.569, 1.633), (-2.294, 3.442, 1.068), (-2.422, 3.314, 0.4603), (-2.167, 3.314, 0.6834), (-2.294, 3.697, 1.481), (-2.422, 3.824, 0.6048), (-2.167, 3.824, 1.002), (-2.167, 3.697, 1.318), (-2.422, 3.697, 0.9148), (-2.422, 3.442, 0.8425), (-2.167, 3.442, 1.158), (2.167, 4.079, 0.9254), (2.04, 3.952, 1.56), (2.167, 3.569, 0.8489), (2.04, 3.697, 1.386), (1.912, 4.079, 0.629), (1.912, 3.569, 0.2538), (2.294, 3.952, 0.9834), (2.294, 3.697, 1.08), (2.167, 3.824, 1.618), (1.785, 3.952, 0.2129), (1.785, 3.697, 0.01131), (1.912, 3.824, 1.144), (1.912, 3.697, 0.6988), (2.167, 3.697, 1.233), (2.167, 3.952, 1.272), (1.912, 3.952, 0.8864), (0.0, 2.932, 0.385), (0.0, 3.442, 0.769), (-0.3824, 3.059, 1.106), (-0.5099, 2.932, 0.5648), (-0.5099, 3.442, 1.115), (-0.3824, 3.569, 0.7358), (0.0, 3.187, 0.7149), (-0.1275, 3.059, 1.028), (-0.5099, 3.187, 1.1), (-0.1275, 3.569, 0.6967), (-0.2549, 3.442, 0.9435), (-0.2549, 3.187, 1.329), (-0.3824, 3.314, 1.322), (-0.1275, 3.314, 1.016), (-0.2549, 2.932, 1.297), (-0.3824, 2.804, 0.7552), (-0.1275, 2.804, 0.6537), (-0.3824, 2.932, 0.9308), (-0.1275, 3.187, 1.022), (-0.3824, 3.187, 1.214), (-0.3824, 3.442, 1.029), (-0.1275, 3.442, 0.8563), (-0.1275, 2.932, 0.8409), (-0.8923, 3.059, 0.7682), (-1.02, 3.442, 0.7391), (-0.5099, 3.505, 0.9459), (-0.8923, 3.569, 1.005), (-1.02, 3.697, 0.4545), (-0.6374, 3.059, 0.6839), (-1.02, 3.187, 0.8877), (-0.5099, 3.697, 0.9092), (-0.5099, 3.251, 1.276), (-0.6374, 3.569, 1.084), (-0.7648, 3.442, 1.356), (-0.7648, 3.187, 0.9707), (-0.8923, 3.314, 1.09), (-0.6374, 3.314, 1.386), (-0.7648, 3.697, 0.8081), (-0.8923, 3.824, 0.2578), (-0.6374, 3.824, 0.6332), (-0.5099, 3.378, 1.283), (-0.5099, 3.123, 0.9234), (-0.6374, 3.697, 0.8586), (-0.8923, 3.697, 0.6313), (-0.8923, 3.187, 0.9292), (-0.8923, 3.442, 1.047), (-2.04, 2.932, 0.2278), (-2.422, 3.059, 0.9889), (-2.549, 2.932, 0.5563), (-2.04, 3.187, 0.7537), (-2.167, 3.059, 0.8236), (-2.549, 3.187, 0.696), (-2.294, 3.187, 0.7532), (-2.486, 3.314, 0.622), (-2.231, 3.314, 0.4102), (-2.294, 2.932, 0.7127), (-2.422, 2.804, 0.2801), (-2.167, 2.804, 0.1169), (-2.358, 3.314, 0.2987), (-2.103, 3.314, 0.9566), (-2.422, 2.932, 0.6345), (-2.167, 2.932, 0.4703)], [], [(1088, 291, 3, 492), (1087, 297, 7, 488), (1086, 298, 8, 495), (1085, 295, 6, 496), (1084, 313, 20, 484), (1083, 314, 21, 499), (1082, 307, 15, 500), (1081, 317, 19, 483), (1080, 318, 22, 503), (1079, 310, 18, 504), (1078, 1100, 321, 12, 476), (1077, 322, 23, 507), (1076, 309, 17, 508), (1120, 1106, 16, 1109), (1074, 326, 24, 511), (1073, 303, 11, 512), (1072, 369, 64, 472), (1071, 370, 65, 515), (1070, 343, 39, 516), (1069, 373, 63, 471), (1068, 374, 66, 519), (1067, 366, 62, 520), (1066, 377, 32, 440), (1065, 378, 67, 523), (1064, 365, 61, 524), (1063, 381, 60, 468), (1062, 382, 68, 527), (1061, 349, 45, 528), (1060, 385, 59, 467), (1059, 386, 69, 531), (1058, 362, 58, 532), (1057, 389, 28, 436), (1056, 390, 70, 535), (1182, 1167, 57, 1171), (1054, 393, 56, 464), (1053, 394, 71, 539), (1052, 350, 46, 540), (1051, 397, 55, 463), (1050, 398, 72, 543), (1049, 358, 54, 544), (1048, 401, 35, 443), (1047, 402, 73, 547), (1046, 357, 53, 548), (1045, 405, 52, 460), (1044, 406, 74, 551), (1043, 347, 43, 552), (1042, 409, 51, 459), (1041, 410, 75, 555), (1040, 354, 50, 556), (1039, 413, 36, 444), (1038, 414, 76, 559), (1037, 353, 49, 560), (1036, 417, 48, 456), (1035, 418, 77, 563), (1034, 335, 31, 564), (1033, 421, 47, 455), (1032, 422, 78, 567), (1031, 338, 34, 568), (1030, 425, 40, 448), (1029, 426, 79, 571), (1143, 1121, 33, 1128), (1027, 429, 44, 452), (1026, 430, 80, 575), (1025, 331, 27, 576), (1024, 577, 224, 432), (1023, 578, 225, 579), (1022, 475, 123, 580), (1021, 581, 223, 431), (1020, 582, 226, 583), (1019, 574, 222, 584), (1018, 585, 100, 308, 1111), (1017, 586, 227, 587), (1016, 573, 221, 588), (1015, 589, 1124, 220, 1149, 428), (1014, 590, 228, 591), (1013, 481, 129, 592), (1012, 593, 219, 427), (1011, 594, 229, 595), (1010, 570, 218, 596), (1009, 597, 96, 304), (1008, 598, 230, 599), (1007, 569, 1145, 217, 600), (1006, 601, 216, 424), (1005, 602, 231, 603), (1004, 482, 130, 604), (1003, 605, 215, 423), (1002, 606, 232, 607), (1001, 566, 214, 608), (1000, 609, 103, 311), (999, 610, 233, 611), (998, 565, 213, 612), (997, 613, 212, 420), (996, 614, 234, 615), (995, 479, 127, 616), (994, 617, 211, 419), (993, 618, 235, 619), (992, 562, 210, 620), (991, 621, 104, 312), (990, 622, 236, 623), (989, 561, 209, 624), (988, 625, 208, 416), (987, 626, 237, 627), (986, 497, 145, 628), (985, 629, 207, 415), (984, 630, 238, 631), (983, 558, 206, 632), (982, 633, 92, 300), (981, 634, 239, 635), (980, 557, 205, 636), (979, 637, 204, 412), (978, 638, 240, 639), (977, 498, 146, 640), (976, 641, 203, 411), (975, 642, 241, 643), (974, 554, 202, 644), (973, 645, 107, 315), (972, 646, 242, 647), (971, 553, 201, 648), (970, 649, 200, 408), (969, 650, 243, 651), (968, 491, 139, 652), (967, 653, 199, 407), (966, 654, 244, 655), (965, 550, 198, 656), (964, 657, 108, 316), (963, 658, 245, 659), (962, 549, 197, 660), (961, 661, 196, 404), (960, 662, 246, 663), (959, 501, 149, 664), (958, 665, 195, 403), (957, 666, 247, 667), (956, 546, 194, 668), (955, 669, 91, 299), (954, 670, 248, 671), (953, 545, 193, 672), (952, 673, 192, 400), (951, 674, 249, 675), (950, 502, 150, 676), (949, 677, 191, 399), (948, 678, 250, 679), (947, 542, 190, 680), (946, 681, 111, 319), (945, 682, 251, 683), (944, 541, 189, 684), (943, 685, 188, 396), (942, 686, 252, 687), (941, 494, 142, 688), (940, 689, 187, 395), (939, 690, 253, 691), (938, 538, 186, 692), (937, 693, 112, 320), (936, 694, 254, 695), (935, 537, 185, 696), (934, 697, 1169, 184, 392), (933, 698, 255, 699), (932, 505, 153, 700), (931, 701, 183, 391), (930, 702, 256, 703), (929, 534, 182, 704), (928, 705, 84, 292), (927, 706, 257, 707), (926, 533, 181, 708), (925, 709, 180, 388), (924, 710, 258, 711), (923, 506, 154, 712), (922, 713, 179, 387), (921, 714, 259, 715), (920, 530, 178, 716), (919, 717, 115, 323), (918, 718, 260, 719), (917, 529, 177, 720), (916, 721, 176, 384), (915, 722, 261, 723), (914, 493, 141, 724), (913, 725, 175, 383), (912, 726, 262, 727), (911, 526, 174, 728), (910, 729, 116, 324), (909, 730, 263, 731), (908, 525, 173, 732), (907, 733, 172, 380), (906, 734, 264, 735), (905, 509, 157, 736), (904, 737, 171, 379), (903, 738, 265, 739), (902, 522, 170, 740), (901, 741, 88, 296), (900, 742, 266, 743), (899, 521, 169, 744), (898, 745, 168, 376), (897, 746, 267, 747), (896, 510, 158, 748), (895, 749, 167, 375), (894, 750, 268, 751), (893, 518, 166, 752), (892, 753, 119, 327), (891, 754, 269, 755), (890, 517, 165, 756), (889, 757, 164, 372), (888, 758, 270, 759), (887, 487, 135, 760), (886, 761, 163, 371), (885, 762, 271, 763), (884, 514, 162, 764), (883, 765, 120, 328), (882, 766, 272, 767), (881, 513, 161, 768), (880, 769, 160, 368), (879, 770, 273, 771), (878, 447, 95, 772), (877, 773, 159, 367), (876, 774, 274, 775), (875, 470, 118, 776), (874, 777, 128, 336), (873, 778, 275, 779), (872, 469, 117, 1110, 780), (871, 781, 156, 364), (870, 782, 276, 783), (869, 453, 101, 784), (868, 785, 155, 363), (867, 786, 277, 787), (866, 466, 114, 788), (865, 789, 124, 332), (864, 790, 1090, 278, 791), (1104, 1089, 113, 1094), (862, 793, 152, 360), (861, 794, 279, 795), (860, 454, 102, 796), (859, 797, 151, 359), (858, 798, 280, 799), (857, 462, 110, 800), (856, 801, 131, 339), (855, 802, 281, 803), (854, 461, 109, 804), (853, 805, 148, 356), (852, 806, 282, 807), (851, 451, 99, 808), (850, 809, 147, 355), (849, 810, 283, 811), (848, 458, 106, 812), (847, 813, 132, 340), (846, 814, 284, 815), (845, 457, 105, 816), (844, 817, 144, 352), (843, 818, 285, 819), (842, 439, 87, 820), (841, 821, 143, 351), (840, 822, 286, 823), (839, 442, 90, 824), (838, 1160, 825, 136, 344), (837, 1157, 826, 1161, 1125, 1146, 287, 1153, 827, 1154), (1142, 1122, 89, 1130), (835, 829, 140, 348), (834, 830, 288, 831), (833, 435, 83, 832), (830, 833, 832, 288), (224, 576, 833, 830), (576, 27, 435, 833), (573, 834, 831, 221), (80, 432, 834, 573), (432, 224, 830, 834), (429, 835, 348, 44), (221, 831, 835, 429), (831, 288, 829, 835), (1141, 1131, 828, 1126), (1140, 1132, 836, 1133), (1139, 1127, 441, 1134), (1166, 1154, 827, 1147), (1165, 1155, 837, 1156), (428, 1149, 220, 1162, 1129, 1152, 826, 1157, 837, 1155), (425, 1159, 838, 344, 40), (1164, 1158, 838, 1159), (1163, 1151, 825, 1160), (822, 839, 824, 286), (216, 568, 839, 822), (568, 34, 442, 839), (565, 840, 823, 213), (78, 424, 840, 565), (424, 216, 822, 840), (421, 841, 351, 47), (213, 823, 841, 421), (823, 286, 821, 841), (818, 842, 820, 285), (212, 564, 842, 818), (564, 31, 439, 842), (561, 843, 819, 209), (77, 420, 843, 561), (420, 212, 818, 843), (417, 844, 352, 48), (209, 819, 844, 417), (819, 285, 817, 844), (814, 845, 816, 284), (208, 560, 845, 814), (560, 49, 457, 845), (557, 846, 815, 205), (76, 416, 846, 557), (416, 208, 814, 846), (413, 847, 340, 36), (205, 815, 847, 413), (815, 284, 813, 847), (810, 848, 812, 283), (204, 556, 848, 810), (556, 50, 458, 848), (553, 849, 811, 201), (75, 412, 849, 553), (412, 204, 810, 849), (409, 850, 355, 51), (201, 811, 850, 409), (811, 283, 809, 850), (806, 851, 808, 282), (200, 552, 851, 806), (552, 43, 451, 851), (549, 852, 807, 197), (74, 408, 852, 549), (408, 200, 806, 852), (405, 853, 356, 52), (197, 807, 853, 405), (807, 282, 805, 853), (802, 854, 804, 281), (196, 548, 854, 802), (548, 53, 461, 854), (545, 855, 803, 193), (73, 404, 855, 545), (404, 196, 802, 855), (401, 856, 339, 35), (193, 803, 856, 401), (803, 281, 801, 856), (798, 857, 800, 280), (192, 544, 857, 798), (544, 54, 462, 857), (541, 858, 799, 189), (72, 400, 858, 541), (400, 192, 798, 858), (397, 859, 359, 55), (189, 799, 859, 397), (799, 280, 797, 859), (794, 860, 796, 279), (188, 540, 860, 794), (540, 46, 454, 860), (537, 861, 795, 185), (71, 396, 861, 537), (396, 188, 794, 861), (393, 862, 360, 56), (185, 795, 862, 393), (795, 279, 793, 862), (1103, 1095, 792, 1091), (184, 1168, 536, 1173, 863, 1179, 1096, 1174, 790, 1172), (536, 1171, 57, 1170, 465, 1180, 1097, 1175, 863, 1173), (533, 864, 791, 181), (70, 392, 864, 533), (392, 184, 1172, 790, 864), (389, 865, 332, 28), (181, 791, 865, 389), (791, 278, 1093, 789, 865), (786, 866, 788, 277), (180, 532, 866, 786), (532, 58, 466, 866), (529, 867, 787, 177), (69, 388, 867, 529), (388, 180, 786, 867), (385, 868, 363, 59), (177, 787, 868, 385), (787, 277, 785, 868), (782, 869, 784, 276), (176, 528, 869, 782), (528, 45, 453, 869), (525, 870, 783, 173), (68, 384, 870, 525), (384, 176, 782, 870), (381, 871, 364, 60), (173, 783, 871, 381), (783, 276, 781, 871), (778, 872, 780, 275), (172, 524, 872, 778), (524, 61, 469, 872), (521, 873, 779, 169), (67, 380, 873, 521), (380, 172, 778, 873), (377, 874, 336, 32), (169, 779, 874, 377), (779, 275, 777, 874), (774, 875, 776, 274), (168, 520, 875, 774), (520, 62, 470, 875), (517, 876, 775, 165), (66, 376, 876, 517), (376, 168, 774, 876), (373, 877, 367, 63), (165, 775, 877, 373), (775, 274, 773, 877), (770, 878, 772, 273), (164, 516, 878, 770), (516, 39, 447, 878), (513, 879, 771, 161), (65, 372, 879, 513), (372, 164, 770, 879), (369, 880, 368, 64), (161, 771, 880, 369), (771, 273, 769, 880), (766, 881, 768, 272), (163, 515, 881, 766), (515, 65, 513, 881), (470, 882, 767, 118), (62, 371, 882, 470), (371, 163, 766, 882), (326, 883, 328, 24), (118, 767, 883, 326), (767, 272, 765, 883), (762, 884, 764, 271), (104, 456, 884, 762), (456, 48, 514, 884), (510, 885, 763, 158), (20, 312, 885, 510), (312, 104, 762, 885), (366, 886, 371, 62), (158, 763, 886, 366), (763, 271, 761, 886), (758, 887, 760, 270), (144, 496, 887, 758), (496, 6, 487, 887), (514, 888, 759, 162), (48, 352, 888, 514), (352, 144, 758, 888), (370, 889, 372, 65), (162, 759, 889, 370), (759, 270, 757, 889), (754, 890, 756, 269), (167, 519, 890, 754), (519, 66, 517, 890), (453, 891, 755, 101), (45, 375, 891, 453), (375, 167, 754, 891), (309, 892, 327, 17), (101, 755, 892, 309), (755, 269, 753, 892), (750, 893, 752, 268), (92, 444, 893, 750), (444, 36, 518, 893), (493, 894, 751, 141), (8, 300, 894, 493), (300, 92, 750, 894), (349, 895, 375, 45), (141, 751, 895, 349), (751, 268, 749, 895), (746, 896, 748, 267), (132, 484, 896, 746), (484, 20, 510, 896), (518, 897, 747, 166), (36, 340, 897, 518), (340, 132, 746, 897), (374, 898, 376, 66), (166, 747, 898, 374), (747, 267, 745, 898), (742, 899, 744, 266), (171, 523, 899, 742), (523, 67, 521, 899), (441, 900, 743, 89, 1122), (33, 379, 900, 441, 1127), (379, 171, 742, 900), (297, 901, 296, 7), (89, 743, 901, 297), (743, 266, 741, 901), (738, 902, 740, 265), (119, 471, 902, 738), (471, 63, 522, 902), (481, 903, 739, 129), (17, 327, 903, 481), (327, 119, 738, 903), (337, 904, 379, 33, 1121), (129, 739, 904, 337), (739, 265, 737, 904), (734, 905, 736, 264), (159, 511, 905, 734), (511, 24, 509, 905), (522, 906, 735, 170), (63, 367, 906, 522), (367, 159, 734, 906), (378, 907, 380, 67), (170, 735, 907, 378), (735, 264, 733, 907), (730, 908, 732, 263), (175, 527, 908, 730), (527, 68, 525, 908), (466, 909, 731, 114), (58, 383, 909, 466), (383, 175, 730, 909), (322, 910, 324, 23), (114, 731, 910, 322), (731, 263, 729, 910), (726, 911, 728, 262), (103, 455, 911, 726), (455, 47, 526, 911), (506, 912, 727, 154), (19, 311, 912, 506), (311, 103, 726, 912), (362, 913, 383, 58), (154, 727, 913, 362), (727, 262, 725, 913), (722, 914, 724, 261), (143, 495, 914, 722), (495, 8, 493, 914), (526, 915, 723, 174), (47, 351, 915, 526), (351, 143, 722, 915), (382, 916, 384, 68), (174, 723, 916, 382), (723, 261, 721, 916), (718, 917, 720, 260), (179, 531, 917, 718), (531, 69, 529, 917), (333, 918, 719, 125), (29, 387, 918, 333), (387, 179, 718, 918), (477, 919, 323, 13), (125, 719, 919, 477), (719, 260, 717, 919), (714, 920, 716, 259), (91, 443, 920, 714), (443, 35, 530, 920), (293, 921, 715, 85), (4, 299, 921, 293), (299, 91, 714, 921), (437, 922, 387, 29), (85, 715, 922, 437), (715, 259, 713, 922), (710, 923, 712, 258), (131, 483, 923, 710), (483, 19, 506, 923), (530, 924, 711, 178), (35, 339, 924, 530), (339, 131, 710, 924), (386, 925, 388, 69), (178, 711, 925, 386), (711, 258, 709, 925), (706, 926, 708, 257), (183, 535, 926, 706), (535, 70, 533, 926), (345, 927, 707, 137), (41, 391, 927, 345), (391, 183, 706, 927), (489, 928, 292, 2), (137, 707, 928, 489), (707, 257, 705, 928), (702, 929, 704, 256), (115, 467, 929, 702), (467, 59, 534, 929), (305, 930, 703, 97), (13, 323, 930, 305), (323, 115, 702, 930), (449, 931, 391, 41), (97, 703, 931, 449), (703, 256, 701, 931), (698, 932, 700, 255), (155, 507, 932, 698), (507, 23, 505, 932), (534, 933, 699, 182), (59, 363, 933, 534), (363, 155, 698, 933), (390, 934, 392, 70), (182, 699, 934, 390), (699, 255, 697, 934), (694, 935, 696, 254), (187, 539, 935, 694), (539, 71, 537, 935), (462, 936, 695, 110), (54, 395, 936, 462), (395, 187, 694, 936), (318, 937, 320, 22), (110, 695, 937, 318), (695, 254, 693, 937), (690, 938, 692, 253), (126, 334, 938, 690), (334, 30, 538, 938), (502, 939, 691, 150), (14, 478, 939, 502), (478, 126, 690, 939), (358, 940, 395, 54), (150, 691, 940, 358), (691, 253, 689, 940), (686, 941, 688, 252), (86, 294, 941, 686), (294, 5, 494, 941), (538, 942, 687, 186), (30, 438, 942, 538), (438, 86, 686, 942), (394, 943, 396, 71), (186, 687, 943, 394), (687, 252, 685, 943), (682, 944, 684, 251), (191, 543, 944, 682), (543, 72, 541, 944), (329, 945, 683, 121), (25, 399, 945, 329), (399, 191, 682, 945), (473, 946, 319, 9), (121, 683, 946, 473), (683, 251, 681, 946), (678, 947, 680, 250), (138, 346, 947, 678), (346, 42, 542, 947), (289, 948, 679, 81), (0, 490, 948, 289), (490, 138, 678, 948), (433, 949, 399, 25), (81, 679, 949, 433), (679, 250, 677, 949), (674, 950, 676, 249), (98, 306, 950, 674), (306, 14, 502, 950), (542, 951, 675, 190), (42, 450, 951, 542), (450, 98, 674, 951), (398, 952, 400, 72), (190, 675, 952, 398), (675, 249, 673, 952), (670, 953, 672, 248), (195, 547, 953, 670), (547, 73, 545, 953), (341, 954, 671, 133), (37, 403, 954, 341), (403, 195, 670, 954), (485, 955, 299, 4), (133, 671, 955, 485), (671, 248, 669, 955), (666, 956, 668, 247), (111, 463, 956, 666), (463, 55, 546, 956), (301, 957, 667, 93), (9, 319, 957, 301), (319, 111, 666, 957), (445, 958, 403, 37), (93, 667, 958, 445), (667, 247, 665, 958), (662, 959, 664, 246), (151, 503, 959, 662), (503, 22, 501, 959), (546, 960, 663, 194), (55, 359, 960, 546), (359, 151, 662, 960), (402, 961, 404, 73), (194, 663, 961, 402), (663, 246, 661, 961), (658, 962, 660, 245), (199, 551, 962, 658), (551, 74, 549, 962), (458, 963, 659, 106), (50, 407, 963, 458), (407, 199, 658, 963), (314, 964, 316, 21), (106, 659, 964, 314), (659, 245, 657, 964), (654, 965, 656, 244), (122, 330, 965, 654), (330, 26, 550, 965), (498, 966, 655, 146), (10, 474, 966, 498), (474, 122, 654, 966), (354, 967, 407, 50), (146, 655, 967, 354), (655, 244, 653, 967), (650, 968, 652, 243), (82, 290, 968, 650), (290, 1, 491, 968), (550, 969, 651, 198), (26, 434, 969, 550), (434, 82, 650, 969), (406, 970, 408, 74), (198, 651, 970, 406), (651, 243, 649, 970), (646, 971, 648, 242), (203, 555, 971, 646), (555, 75, 553, 971), (454, 972, 647, 102), (46, 411, 972, 454), (411, 203, 646, 972), (310, 973, 315, 18), (102, 647, 973, 310), (647, 242, 645, 973), (642, 974, 644, 241), (134, 342, 974, 642), (342, 38, 554, 974), (494, 975, 643, 142), (5, 486, 975, 494), (486, 134, 642, 975), (350, 976, 411, 46), (142, 643, 976, 350), (643, 241, 641, 976), (638, 977, 640, 240), (94, 302, 977, 638), (302, 10, 498, 977), (554, 978, 639, 202), (38, 446, 978, 554), (446, 94, 638, 978), (410, 979, 412, 75), (202, 639, 979, 410), (639, 240, 637, 979), (634, 980, 636, 239), (207, 559, 980, 634), (559, 76, 557, 980), (442, 981, 635, 90), (34, 415, 981, 442), (415, 207, 634, 981), (298, 982, 300, 8), (90, 635, 982, 298), (635, 239, 633, 982), (630, 983, 632, 238), (107, 459, 983, 630), (459, 51, 558, 983), (482, 984, 631, 130), (18, 315, 984, 482), (315, 107, 630, 984), (338, 985, 415, 34), (130, 631, 985, 338), (631, 238, 629, 985), (626, 986, 628, 237), (147, 499, 986, 626), (499, 21, 497, 986), (558, 987, 627, 206), (51, 355, 987, 558), (355, 147, 626, 987), (414, 988, 416, 76), (206, 627, 988, 414), (627, 237, 625, 988), (622, 989, 624, 236), (211, 563, 989, 622), (563, 77, 561, 989), (457, 990, 623, 105), (49, 419, 990, 457), (419, 211, 622, 990), (313, 991, 312, 20), (105, 623, 991, 313), (623, 236, 621, 991), (618, 992, 620, 235), (108, 460, 992, 618), (460, 52, 562, 992), (497, 993, 619, 145), (21, 316, 993, 497), (316, 108, 618, 993), (353, 994, 419, 49), (145, 619, 994, 353), (619, 235, 617, 994), (614, 995, 616, 234), (148, 500, 995, 614), (500, 15, 479, 995), (562, 996, 615, 210), (52, 356, 996, 562), (356, 148, 614, 996), (418, 997, 420, 77), (210, 615, 997, 418), (615, 234, 613, 997), (610, 998, 612, 233), (215, 567, 998, 610), (567, 78, 565, 998), (461, 999, 611, 109), (53, 423, 999, 461), (423, 215, 610, 999), (317, 1000, 311, 19), (109, 611, 1000, 317), (611, 233, 609, 1000), (606, 1001, 608, 232), (112, 464, 1001, 606), (464, 56, 566, 1001), (501, 1002, 607, 149), (22, 320, 1002, 501), (320, 112, 606, 1002), (357, 1003, 423, 53), (149, 607, 1003, 357), (607, 232, 605, 1003), (602, 1004, 604, 231), (152, 504, 1004, 602), (504, 18, 482, 1004), (566, 1005, 603, 214), (56, 360, 1005, 566), (360, 152, 602, 1005), (422, 1006, 424, 78), (214, 603, 1006, 422), (603, 231, 601, 1006), (598, 1007, 600, 230), (219, 571, 1007, 598), (571, 79, 1150, 569, 1007), (465, 1008, 599, 113, 1089), (57, 427, 1008, 465, 1170), (427, 219, 598, 1008), (321, 1009, 304, 12), (113, 599, 1009, 321, 1092), (599, 230, 597, 1009), (594, 1010, 596, 229), (116, 468, 1010, 594), (468, 60, 570, 1010), (505, 1011, 595, 153), (23, 324, 1011, 505), (324, 116, 594, 1011), (361, 1012, 427, 57, 1167), (153, 595, 1012, 361), (595, 229, 593, 1012), (590, 1013, 592, 228), (156, 508, 1013, 590), (508, 17, 481, 1013), (570, 1014, 591, 218), (60, 364, 1014, 570), (364, 156, 590, 1014), (426, 1015, 428, 1144, 79), (218, 591, 1015, 426), (591, 228, 589, 1015), (586, 1016, 588, 227), (223, 575, 1016, 586), (575, 80, 573, 1016), (469, 1017, 587, 1107, 117), (61, 431, 1017, 469), (431, 223, 586, 1017), (1119, 1111, 308, 1105), (1118, 1112, 1018, 1113), (587, 227, 585, 1018, 1112), (582, 1019, 584, 226), (120, 472, 1019, 582), (472, 64, 574, 1019), (509, 1020, 583, 157), (24, 328, 1020, 509), (328, 120, 582, 1020), (365, 1021, 431, 61), (157, 583, 1021, 365), (583, 226, 581, 1021), (578, 1022, 580, 225), (160, 512, 1022, 578), (512, 11, 475, 1022), (574, 1023, 579, 222), (64, 368, 1023, 574), (368, 160, 578, 1023), (430, 1024, 432, 80), (222, 579, 1024, 430), (579, 225, 577, 1024), (577, 1025, 576, 224), (225, 580, 1025, 577), (580, 123, 331, 1025), (581, 1026, 575, 223), (226, 584, 1026, 581), (584, 222, 430, 1026), (585, 1027, 452, 100), (227, 588, 1027, 585), (588, 221, 429, 1027), (1138, 1135, 572, 1123), (228, 592, 1028, 1136, 589), (592, 129, 337, 1137, 1028), (593, 1029, 571, 219), (229, 596, 1029, 593), (596, 218, 426, 1029), (597, 1030, 448, 96), (230, 600, 1030, 597), (600, 217, 1148, 425, 1030), (601, 1031, 568, 216), (231, 604, 1031, 601), (604, 130, 338, 1031), (605, 1032, 567, 215), (232, 608, 1032, 605), (608, 214, 422, 1032), (609, 1033, 455, 103), (233, 612, 1033, 609), (612, 213, 421, 1033), (613, 1034, 564, 212), (234, 616, 1034, 613), (616, 127, 335, 1034), (617, 1035, 563, 211), (235, 620, 1035, 617), (620, 210, 418, 1035), (621, 1036, 456, 104), (236, 624, 1036, 621), (624, 209, 417, 1036), (625, 1037, 560, 208), (237, 628, 1037, 625), (628, 145, 353, 1037), (629, 1038, 559, 207), (238, 632, 1038, 629), (632, 206, 414, 1038), (633, 1039, 444, 92), (239, 636, 1039, 633), (636, 205, 413, 1039), (637, 1040, 556, 204), (240, 640, 1040, 637), (640, 146, 354, 1040), (641, 1041, 555, 203), (241, 644, 1041, 641), (644, 202, 410, 1041), (645, 1042, 459, 107), (242, 648, 1042, 645), (648, 201, 409, 1042), (649, 1043, 552, 200), (243, 652, 1043, 649), (652, 139, 347, 1043), (653, 1044, 551, 199), (244, 656, 1044, 653), (656, 198, 406, 1044), (657, 1045, 460, 108), (245, 660, 1045, 657), (660, 197, 405, 1045), (661, 1046, 548, 196), (246, 664, 1046, 661), (664, 149, 357, 1046), (665, 1047, 547, 195), (247, 668, 1047, 665), (668, 194, 402, 1047), (669, 1048, 443, 91), (248, 672, 1048, 669), (672, 193, 401, 1048), (673, 1049, 544, 192), (249, 676, 1049, 673), (676, 150, 358, 1049), (677, 1050, 543, 191), (250, 680, 1050, 677), (680, 190, 398, 1050), (681, 1051, 463, 111), (251, 684, 1051, 681), (684, 189, 397, 1051), (685, 1052, 540, 188), (252, 688, 1052, 685), (688, 142, 350, 1052), (689, 1053, 539, 187), (253, 692, 1053, 689), (692, 186, 394, 1053), (693, 1054, 464, 112), (254, 696, 1054, 693), (696, 185, 393, 1054), (1181, 1176, 536, 1168), (255, 700, 1055, 1177, 697), (700, 153, 361, 1178, 1055), (701, 1056, 535, 183), (256, 704, 1056, 701), (704, 182, 390, 1056), (705, 1057, 436, 84), (257, 708, 1057, 705), (708, 181, 389, 1057), (709, 1058, 532, 180), (258, 712, 1058, 709), (712, 154, 362, 1058), (713, 1059, 531, 179), (259, 716, 1059, 713), (716, 178, 386, 1059), (717, 1060, 467, 115), (260, 720, 1060, 717), (720, 177, 385, 1060), (721, 1061, 528, 176), (261, 724, 1061, 721), (724, 141, 349, 1061), (725, 1062, 527, 175), (262, 728, 1062, 725), (728, 174, 382, 1062), (729, 1063, 468, 116), (263, 732, 1063, 729), (732, 173, 381, 1063), (733, 1064, 524, 172), (264, 736, 1064, 733), (736, 157, 365, 1064), (737, 1065, 523, 171), (265, 740, 1065, 737), (740, 170, 378, 1065), (741, 1066, 440, 88), (266, 744, 1066, 741), (744, 169, 377, 1066), (745, 1067, 520, 168), (267, 748, 1067, 745), (748, 158, 366, 1067), (749, 1068, 519, 167), (268, 752, 1068, 749), (752, 166, 374, 1068), (753, 1069, 471, 119), (269, 756, 1069, 753), (756, 165, 373, 1069), (757, 1070, 516, 164), (270, 760, 1070, 757), (760, 135, 343, 1070), (761, 1071, 515, 163), (271, 764, 1071, 761), (764, 162, 370, 1071), (765, 1072, 472, 120), (272, 768, 1072, 765), (768, 161, 369, 1072), (769, 1073, 512, 160), (273, 772, 1073, 769), (772, 95, 303, 1073), (773, 1074, 511, 159), (274, 776, 1074, 773), (776, 118, 326, 1074), (777, 1075, 1114, 480, 128), (275, 780, 1115, 1075, 777), (1117, 1108, 325, 1116), (781, 1076, 508, 156), (276, 784, 1076, 781), (784, 101, 309, 1076), (785, 1077, 507, 155), (277, 788, 1077, 785), (788, 114, 322, 1077), (789, 1099, 1078, 476, 124), (1102, 1098, 1078, 1099), (1101, 1092, 321, 1100), (793, 1079, 504, 152), (279, 796, 1079, 793), (796, 102, 310, 1079), (797, 1080, 503, 151), (280, 800, 1080, 797), (800, 110, 318, 1080), (801, 1081, 483, 131), (281, 804, 1081, 801), (804, 109, 317, 1081), (805, 1082, 500, 148), (282, 808, 1082, 805), (808, 99, 307, 1082), (809, 1083, 499, 147), (283, 812, 1083, 809), (812, 106, 314, 1083), (813, 1084, 484, 132), (284, 816, 1084, 813), (816, 105, 313, 1084), (817, 1085, 496, 144), (285, 820, 1085, 817), (820, 87, 295, 1085), (821, 1086, 495, 143), (286, 824, 1086, 821), (824, 90, 298, 1086), (825, 1087, 488, 136), (287, 1126, 828, 1087, 825, 1151), (828, 1130, 89, 297, 1087), (829, 1088, 492, 140), (288, 832, 1088, 829), (832, 83, 291, 1088), (1098, 1101, 1100, 1078), (792, 1094, 1101, 1098), (1094, 113, 1092, 1101), (1093, 1102, 1099, 789), (278, 1091, 1102, 1093), (1091, 792, 1098, 1102), (1090, 1103, 1091, 278), (790, 1174, 1096, 1103, 1090), (1096, 1179, 863, 1095, 1103), (1095, 1104, 1094, 792), (863, 1175, 1097, 1104, 1095), (1097, 1180, 465, 1089, 1104), (1115, 1117, 1116, 1075), (780, 1110, 1117, 1115), (1110, 117, 1108, 1117), (1108, 1118, 1113, 325), (117, 1107, 1118, 1108), (1107, 587, 1112, 1118), (1106, 1119, 1105, 16), (325, 1113, 1119, 1106), (1113, 1018, 1111, 1119), (1114, 1120, 1109, 480), (1075, 1116, 1120, 1114), (1116, 325, 1106, 1120), (1124, 1138, 1123, 220), (589, 1136, 1138, 1124), (1136, 1028, 1135, 1138), (1132, 1139, 1134, 836), (572, 1128, 1139, 1132), (1128, 33, 1127, 1139), (1129, 1140, 1133, 826, 1152), (220, 1123, 1140, 1129, 1162), (1123, 572, 1132, 1140), (1125, 1141, 1126, 287, 1146), (826, 1133, 1141, 1125, 1161), (1133, 836, 1131, 1141), (1131, 1142, 1130, 828), (836, 1134, 1142, 1131), (1134, 441, 1122, 1142), (1135, 1143, 1128, 572), (1028, 1137, 1143, 1135), (1137, 337, 1121, 1143), (1158, 1163, 1160, 838), (827, 1153, 1163, 1158), (1153, 287, 1151, 1163), (1148, 1164, 1159, 425), (217, 1147, 1164, 1148), (1147, 827, 1158, 1164), (1150, 1165, 1156, 569), (79, 1144, 1165, 1150), (1144, 428, 1155, 1165), (1145, 1166, 1147, 217), (569, 1156, 1166, 1145), (1156, 837, 1154, 1166), (1169, 1181, 1168, 184), (697, 1177, 1181, 1169), (1177, 1055, 1176, 1181), (1176, 1182, 1171, 536), (1055, 1178, 1182, 1176), (1178, 361, 1167, 1182)])
me_plane.polygons.foreach_set('material_index', [0, 0, 0, 0, 0, 0, 0, 0, 0, 0, 0, 0, 0, 0, 0, 0, 0, 0, 0, 0, 0, 0, 0, 0, 0, 0, 0, 0, 0, 0, 0, 0, 0, 0, 0, 0, 0, 0, 0, 0, 0, 0, 0, 0, 0, 0, 0, 0, 0, 0, 0, 0, 0, 0, 0, 0, 0, 0, 0, 0, 0, 0, 0, 0, 0, 0, 0, 0, 0, 0, 0, 0, 0, 0, 0, 0, 0, 0, 0, 0, 0, 0, 0, 0, 0, 0, 0, 0, 0, 0, 0, 0, 0, 0, 0, 0, 0, 0, 0, 0, 0, 0, 0, 0, 0, 0, 0, 0, 0, 0, 0, 0, 0, 0, 0, 0, 0, 0, 0, 0, 0, 0, 0, 0, 0, 0, 0, 0, 0, 0, 0, 0, 0, 0, 0, 0, 0, 0, 0, 0, 0, 0, 0, 0, 0, 0, 0, 0, 0, 0, 0, 0, 0, 0, 0, 0, 0, 0, 0, 0, 0, 0, 0, 0, 0, 0, 0, 0, 0, 0, 0, 0, 0, 0, 0, 0, 0, 0, 0, 0, 0, 0, 0, 0, 0, 0, 0, 0, 0, 0, 0, 0, 0, 0, 0, 0, 0, 0, 0, 0, 0, 0, 0, 0, 0, 0, 0, 0, 0, 0, 0, 0, 0, 0, 0, 0, 0, 0, 0, 0, 0, 0, 0, 0, 0, 1, 0, 0, 0, 0, 0, 0, 0, 0, 0, 0, 0, 0, 0, 0, 0, 0, 0, 0, 0, 0, 0, 0, 0, 0, 0, 0, 0, 0, 0, 0, 0, 0, 0, 0, 0, 0, 0, 0, 0, 0, 0, 0, 1, 0, 0, 0, 0, 0, 0, 0, 0, 0, 0, 0, 0, 0, 0, 0, 0, 0, 0, 0, 0, 0, 0, 0, 0, 0, 0, 0, 0, 0, 0, 0, 0, 0, 0, 0, 0, 0, 0, 0, 0, 0, 0, 0, 0, 0, 0, 0, 0, 0, 0, 0, 0, 0, 0, 0, 0, 0, 0, 0, 0, 0, 0, 0, 0, 0, 0, 0, 0, 0, 0, 0, 0, 0, 0, 0, 0, 0, 1, 0, 0, 0, 0, 0, 0, 0, 0, 0, 0, 0, 0, 0, 0, 0, 0, 0, 0, 0, 0, 0, 0, 0, 0, 0, 0, 0, 0, 0, 0, 0, 0, 0, 0, 0, 0, 0, 0, 0, 0, 0, 0, 0, 0, 0, 0, 0, 0, 0, 0, 0, 0, 0, 0, 0, 0, 0, 0, 0, 0, 0, 0, 0, 0, 0, 0, 0, 0, 0, 0, 0, 0, 0, 0, 0, 0, 0, 0, 0, 0, 0, 0, 0, 0, 0, 0, 0, 0, 0, 0, 0, 0, 0, 0, 0, 0, 0, 0, 0, 0, 0, 0, 0, 0, 0, 0, 0, 0, 0, 0, 0, 0, 0, 0, 0, 0, 0, 0, 0, 0, 0, 0, 0, 0, 0, 0, 0, 0, 0, 0, 0, 0, 0, 0, 0, 0, 0, 0, 0, 0, 0, 0, 0, 0, 0, 0, 0, 0, 0, 0, 0, 0, 0, 0, 0, 0, 0, 0, 0, 0, 0, 0, 0, 0, 0, 0, 0, 0, 0, 0, 0, 0, 0, 0, 0, 0, 0, 0, 0, 0, 0, 0, 0, 0, 0, 0, 0, 0, 0, 0, 0, 0, 0, 0, 0, 0, 0, 0, 0, 0, 0, 0, 0, 0, 0, 0, 0, 0, 0, 0, 0, 0, 0, 0, 0, 0, 0, 0, 0, 0, 0, 0, 0, 0, 0, 0, 0, 0, 0, 0, 0, 0, 0, 0, 0, 0, 0, 0, 0, 0, 0, 0, 0, 0, 0, 0, 0, 0, 0, 0, 0, 0, 0, 0, 0, 0, 0, 0, 0, 0, 0, 0, 0, 0, 0, 0, 0, 0, 0, 0, 0, 0, 0, 0, 0, 0, 0, 0, 0, 0, 0, 0, 0, 0, 0, 0, 0, 0, 0, 0, 0, 0, 0, 0, 0, 0, 0, 0, 0, 0, 0, 0, 0, 0, 0, 0, 0, 0, 0, 0, 0, 0, 0, 0, 0, 0, 0, 0, 0, 0, 0, 0, 0, 0, 0, 0, 0, 0, 0, 0, 0, 0, 0, 0, 0, 0, 0, 0, 0, 0, 0, 0, 0, 0, 0, 0, 0, 0, 0, 0, 0, 0, 0, 0, 0, 0, 0, 0, 0, 0, 0, 0, 0, 0, 0, 0, 0, 0, 0, 0, 0, 0, 0, 0, 0, 0, 0, 0, 0, 0, 0, 0, 0, 0, 0, 0, 0, 0, 0, 0, 0, 0, 0, 0, 0, 0, 0, 0, 0, 0, 0, 0, 0, 0, 0, 0, 0, 0, 0, 0, 0, 0, 0, 0, 0, 0, 0, 0, 0, 0, 0, 0, 0, 0, 0, 0, 0, 0, 0, 0, 0, 0, 0, 0, 0, 0, 0, 0, 0, 0, 0, 0, 0, 0, 0, 0, 0, 0, 0, 0, 0, 0, 0, 0, 0, 0, 0, 0, 0, 0, 0, 0, 0, 0, 0, 0, 0, 0, 0, 0, 0, 0, 0, 0, 0, 0, 0, 0, 0, 0, 0, 0, 0, 0, 0, 0, 0, 0, 0, 0, 0, 0, 0, 0, 1, 0, 0, 0, 0, 0, 0, 0, 0, 0, 0, 0, 0, 0, 0, 0, 0, 0, 0, 0, 0, 0, 0, 0, 0, 0, 0, 0, 0, 0, 0, 0, 0, 0, 0, 0, 0, 0, 0, 0, 0, 0, 0, 0, 0, 0, 0, 0, 0, 0, 0, 0, 0, 0, 0, 0, 0, 0, 0, 0, 0, 0, 0, 0, 0, 0, 0, 0, 0, 0, 0, 0, 0, 0, 0, 0, 0, 0, 0, 0, 0, 1, 0, 0, 0, 0, 0, 0, 0, 0, 0, 0, 0, 0, 0, 0, 0, 0, 0, 0, 0, 0, 0, 0, 0, 0, 0, 0, 0, 0, 0, 0, 0, 0, 0, 0, 0, 0, 0, 0, 0, 0, 0, 0, 0, 0, 0, 0, 0, 0, 0, 0, 0, 0, 0, 0, 0, 0, 0, 0, 0, 0, 0, 1, 0, 0, 0, 0, 0, 0, 0, 0, 0, 0, 0, 0, 0, 0, 0, 0, 0, 0, 0, 0, 0, 0, 0, 0, 0, 0, 0, 0, 0, 0, 0, 0, 0, 0, 0, 0, 0, 0, 0, 0, 1, 1, 0, 0, 1, 0, 0, 0, 1, 0, 0, 0, 0, 0, 1, 0, 0, 0, 1, 0, 0, 0, 1, 0, 0, 1, 1, 1, 0, 0, 0, 1, 0, 0, 0, 0, 0, 0, 1, 1, 0, 0, 0, 0, 0, 0, 0, 0, 0, 0, 0, 0, 1, 0, 0, 0, 1, 0, 0])
me_plane.materials.append(mat_material_000)
me_plane.materials.append(mat_material)
me_plane.use_remesh_preserve_volume = False
me_plane.use_remesh_preserve_attributes = False
me_plane.use_mirror_vertex_groups = False
me_plane.update()

# ---- objects
ob_plane_001 = bpy.data.objects.new('Plane.001', me_plane_001)
ob_plane = bpy.data.objects.new('Plane', me_plane)
ob_lamp = bpy.data.objects.new('Lamp', light_lamp)
ob_camera = bpy.data.objects.new('Camera', cam_camera)

# ---- transforms, parenting, visibility, modifiers, constraints
ob_plane_001.location = (0.1459, 0.2207, -2.488)
ob_plane_001.scale = (2.628, 2.628, 1.0)
ob_plane_001.lineart.crease_threshold = 0.0
_m = ob_plane_001.modifiers.new('Ocean', 'OCEAN')
_m.size = 0.69
_m.resolution = 9
_m.viewport_resolution = 9
_m.spatial_size = 55
_m.wave_scale_min = 35.61
_m.wave_scale = 2.0
_m.depth = 223.5
_m.choppiness = 0.0
_m.random_seed = 16
_m.frame_end = 50
_m.filepath = '///cache_ocean'
ob_plane.location = (1.0, -0.809, 0.4756)
ob_plane.scale = (20.18, 20.18, 20.18)
ob_plane.lineart.crease_threshold = 0.0
ob_lamp.location = (4.076, 1.005, 5.904)
ob_lamp.rotation_euler = (0.6503, 0.05522, 1.866)
ob_lamp.lock_rotations_4d = False
ob_lamp.empty_display_type = 'ARROWS'
ob_lamp.color = (0.0, 0.0, 0.0, 0.0)
ob_lamp.lineart.crease_threshold = 0.0
ob_camera.location = (71.92, -75.64, 28.14)
ob_camera.rotation_euler = (1.396, 0.0118, 0.825)
ob_camera.lock_rotations_4d = False
ob_camera.empty_display_type = 'ARROWS'
ob_camera.color = (0.0, 0.0, 0.0, 0.0)
ob_camera.display_type = 'WIRE'
ob_camera.lineart.crease_threshold = 0.0

# ---- collection membership
col_collection_1.objects.link(ob_plane_001)
col_collection_1.objects.link(ob_plane)
col_collection_1.objects.link(ob_lamp)
col_collection_1.objects.link(ob_camera)

# ---- scene / render settings (as saved in the file)
scene.camera = ob_camera
scene.frame_start = 1; scene.frame_end = 250; scene.frame_set(0)
scene.render.engine = 'CYCLES'
scene.render.resolution_percentage = 50
scene.render.dither_intensity = 0.0
scene.cycles.use_denoising = False
scene.cycles.samples = 100
scene.cycles.sampling_pattern = 'TABULATED_SOBOL'
scene.cycles.light_sampling_threshold = 0.0
scene.cycles.use_adaptive_sampling = False
scene.cycles.use_light_tree = False
scene.cycles.blur_glossy = 0.0
scene.cycles.pixel_filter_type = 'GAUSSIAN'
scene.cycles.sample_clamp_indirect = 0.0
scene.view_settings.view_transform = 'Standard'
bpy.context.view_layer.update()
